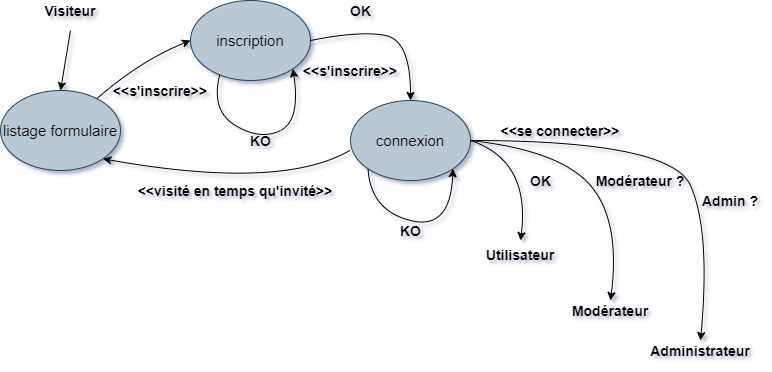

The diagram above was exported from draw.io. Its source (the exported page's mxGraphModel, read from the mxfile embedded in the PNG):
<mxGraphModel dx="774" dy="539" grid="1" gridSize="10" guides="1" tooltips="1" connect="1" arrows="1" fold="1" page="1" pageScale="1" pageWidth="1169" pageHeight="827" math="0" shadow="1">
  <root>
    <mxCell id="0" />
    <mxCell id="1" parent="0" />
    <mxCell id="GPVjLlDPR7vsJXf9DFOW-1" value="&lt;span style=&quot;font-size: 15px&quot;&gt;listage formulaire&lt;/span&gt;" style="ellipse;whiteSpace=wrap;html=1;fillColor=#bac8d3;strokeColor=#23445d;" parent="1" vertex="1">
      <mxGeometry x="310" y="250" width="120" height="80" as="geometry" />
    </mxCell>
    <mxCell id="GPVjLlDPR7vsJXf9DFOW-3" value="" style="endArrow=classic;html=1;entryX=0.5;entryY=0;entryDx=0;entryDy=0;" parent="1" target="GPVjLlDPR7vsJXf9DFOW-1" edge="1">
      <mxGeometry width="50" height="50" relative="1" as="geometry">
        <mxPoint x="380" y="190" as="sourcePoint" />
        <mxPoint x="410" y="150" as="targetPoint" />
      </mxGeometry>
    </mxCell>
    <mxCell id="GPVjLlDPR7vsJXf9DFOW-4" value="&lt;b&gt;&lt;font style=&quot;font-size: 14px&quot;&gt;Visiteur&lt;/font&gt;&lt;/b&gt;" style="text;html=1;strokeColor=none;fillColor=none;align=center;verticalAlign=middle;whiteSpace=wrap;rounded=0;" parent="1" vertex="1">
      <mxGeometry x="360" y="160" width="40" height="20" as="geometry" />
    </mxCell>
    <mxCell id="GPVjLlDPR7vsJXf9DFOW-20" value="&lt;b&gt;&lt;font style=&quot;font-size: 14px&quot;&gt;OK&lt;/font&gt;&lt;/b&gt;" style="text;html=1;align=center;verticalAlign=middle;resizable=0;points=[];autosize=1;" parent="1" vertex="1">
      <mxGeometry x="650" y="160" width="40" height="20" as="geometry" />
    </mxCell>
    <mxCell id="GPVjLlDPR7vsJXf9DFOW-23" value="" style="curved=1;endArrow=classic;html=1;exitX=0.244;exitY=0.925;exitDx=0;exitDy=0;exitPerimeter=0;entryX=1;entryY=1;entryDx=0;entryDy=0;" parent="1" source="5sTizIxEEYxvFY-JosoF-2" target="5sTizIxEEYxvFY-JosoF-2" edge="1">
      <mxGeometry width="50" height="50" relative="1" as="geometry">
        <mxPoint x="560" y="330" as="sourcePoint" />
        <mxPoint x="660" y="310" as="targetPoint" />
        <Array as="points">
          <mxPoint x="520" y="270" />
          <mxPoint x="570" y="300" />
          <mxPoint x="610" y="280" />
        </Array>
      </mxGeometry>
    </mxCell>
    <mxCell id="GPVjLlDPR7vsJXf9DFOW-24" value="&lt;b&gt;&lt;font style=&quot;font-size: 14px&quot;&gt;KO&lt;/font&gt;&lt;/b&gt;" style="text;html=1;align=center;verticalAlign=middle;resizable=0;points=[];autosize=1;" parent="1" vertex="1">
      <mxGeometry x="550" y="290" width="40" height="20" as="geometry" />
    </mxCell>
    <mxCell id="X-PRp3uIYueYistfvTKo-2" value="&lt;b&gt;&lt;font style=&quot;font-size: 14px&quot;&gt;Utilisateur&lt;/font&gt;&lt;/b&gt;" style="text;html=1;strokeColor=none;fillColor=none;align=center;verticalAlign=middle;whiteSpace=wrap;rounded=0;" parent="1" vertex="1">
      <mxGeometry x="810" y="404" width="40" height="20" as="geometry" />
    </mxCell>
    <mxCell id="5sTizIxEEYxvFY-JosoF-1" value="" style="curved=1;endArrow=classic;html=1;rounded=0;entryX=0;entryY=0.5;entryDx=0;entryDy=0;" parent="1" source="GPVjLlDPR7vsJXf9DFOW-1" target="5sTizIxEEYxvFY-JosoF-2" edge="1">
      <mxGeometry width="50" height="50" relative="1" as="geometry">
        <mxPoint x="500" y="370" as="sourcePoint" />
        <mxPoint x="590" y="250" as="targetPoint" />
        <Array as="points">
          <mxPoint x="450" y="220" />
        </Array>
      </mxGeometry>
    </mxCell>
    <mxCell id="5sTizIxEEYxvFY-JosoF-2" value="&lt;span style=&quot;font-size: 15px&quot;&gt;inscription&lt;/span&gt;" style="ellipse;whiteSpace=wrap;html=1;fillColor=#bac8d3;strokeColor=#23445d;" parent="1" vertex="1">
      <mxGeometry x="500" y="160" width="120" height="80" as="geometry" />
    </mxCell>
    <mxCell id="5sTizIxEEYxvFY-JosoF-3" value="&lt;span style=&quot;font-size: 15px&quot;&gt;connexion&lt;/span&gt;" style="ellipse;whiteSpace=wrap;html=1;fillColor=#bac8d3;strokeColor=#23445d;" parent="1" vertex="1">
      <mxGeometry x="660" y="260" width="120" height="80" as="geometry" />
    </mxCell>
    <mxCell id="5sTizIxEEYxvFY-JosoF-5" value="" style="curved=1;endArrow=classic;html=1;rounded=0;entryX=0.5;entryY=0;entryDx=0;entryDy=0;exitX=1;exitY=0.5;exitDx=0;exitDy=0;" parent="1" source="5sTizIxEEYxvFY-JosoF-2" target="5sTizIxEEYxvFY-JosoF-3" edge="1">
      <mxGeometry width="50" height="50" relative="1" as="geometry">
        <mxPoint x="500" y="310" as="sourcePoint" />
        <mxPoint x="550" y="260" as="targetPoint" />
        <Array as="points">
          <mxPoint x="670" y="190" />
          <mxPoint x="720" y="200" />
        </Array>
      </mxGeometry>
    </mxCell>
    <mxCell id="5sTizIxEEYxvFY-JosoF-6" value="" style="curved=1;endArrow=classic;html=1;exitX=0;exitY=1;exitDx=0;exitDy=0;entryX=1;entryY=1;entryDx=0;entryDy=0;" parent="1" source="5sTizIxEEYxvFY-JosoF-3" target="5sTizIxEEYxvFY-JosoF-3" edge="1">
      <mxGeometry width="50" height="50" relative="1" as="geometry">
        <mxPoint x="684.28" y="355.72" as="sourcePoint" />
        <mxPoint x="757.4264068711927" y="350.0042712474618" as="targetPoint" />
        <Array as="points">
          <mxPoint x="680" y="370" />
          <mxPoint x="760" y="390" />
        </Array>
      </mxGeometry>
    </mxCell>
    <mxCell id="5sTizIxEEYxvFY-JosoF-7" value="&lt;b&gt;&lt;font style=&quot;font-size: 14px&quot;&gt;KO&lt;/font&gt;&lt;/b&gt;" style="text;html=1;align=center;verticalAlign=middle;resizable=0;points=[];autosize=1;" parent="1" vertex="1">
      <mxGeometry x="700" y="380" width="40" height="20" as="geometry" />
    </mxCell>
    <mxCell id="5sTizIxEEYxvFY-JosoF-8" value="&lt;b&gt;&lt;font style=&quot;font-size: 14px&quot;&gt;OK&lt;/font&gt;&lt;/b&gt;" style="text;html=1;align=center;verticalAlign=middle;resizable=0;points=[];autosize=1;" parent="1" vertex="1">
      <mxGeometry x="830" y="330" width="40" height="20" as="geometry" />
    </mxCell>
    <mxCell id="5sTizIxEEYxvFY-JosoF-9" value="" style="curved=1;endArrow=classic;html=1;rounded=0;exitX=1;exitY=0.5;exitDx=0;exitDy=0;" parent="1" source="5sTizIxEEYxvFY-JosoF-3" edge="1">
      <mxGeometry width="50" height="50" relative="1" as="geometry">
        <mxPoint x="820" y="340" as="sourcePoint" />
        <mxPoint x="830" y="400" as="targetPoint" />
        <Array as="points">
          <mxPoint x="840" y="320" />
        </Array>
      </mxGeometry>
    </mxCell>
    <mxCell id="xWg0FOrYE9isUhLn8oBT-1" value="" style="curved=1;endArrow=classic;html=1;rounded=0;exitX=1;exitY=0.5;exitDx=0;exitDy=0;" edge="1" parent="1" source="5sTizIxEEYxvFY-JosoF-3">
      <mxGeometry width="50" height="50" relative="1" as="geometry">
        <mxPoint x="870" y="360" as="sourcePoint" />
        <mxPoint x="920" y="460" as="targetPoint" />
        <Array as="points">
          <mxPoint x="870" y="310" />
          <mxPoint x="930" y="380" />
        </Array>
      </mxGeometry>
    </mxCell>
    <mxCell id="xWg0FOrYE9isUhLn8oBT-3" value="&lt;b&gt;&lt;font style=&quot;font-size: 14px&quot;&gt;Modérateur&lt;/font&gt;&lt;/b&gt;" style="text;html=1;strokeColor=none;fillColor=none;align=center;verticalAlign=middle;whiteSpace=wrap;rounded=0;" vertex="1" parent="1">
      <mxGeometry x="900" y="460" width="40" height="20" as="geometry" />
    </mxCell>
    <mxCell id="xWg0FOrYE9isUhLn8oBT-4" value="&lt;b&gt;&lt;font style=&quot;font-size: 14px&quot;&gt;Admin ?&lt;/font&gt;&lt;/b&gt;" style="text;html=1;strokeColor=none;fillColor=none;align=center;verticalAlign=middle;whiteSpace=wrap;rounded=0;" vertex="1" parent="1">
      <mxGeometry x="1010" y="350" width="60" height="20" as="geometry" />
    </mxCell>
    <mxCell id="xWg0FOrYE9isUhLn8oBT-5" value="&lt;b&gt;&lt;font style=&quot;font-size: 14px&quot;&gt;&amp;lt;&amp;lt;s'inscrire&amp;gt;&amp;gt;&lt;/font&gt;&lt;/b&gt;" style="text;html=1;strokeColor=none;fillColor=none;align=center;verticalAlign=middle;whiteSpace=wrap;rounded=0;" vertex="1" parent="1">
      <mxGeometry x="450" y="240" width="40" height="20" as="geometry" />
    </mxCell>
    <mxCell id="xWg0FOrYE9isUhLn8oBT-6" value="&lt;b&gt;&lt;font style=&quot;font-size: 14px&quot;&gt;&amp;lt;&amp;lt;s'inscrire&amp;gt;&amp;gt;&lt;/font&gt;&lt;/b&gt;" style="text;html=1;strokeColor=none;fillColor=none;align=center;verticalAlign=middle;whiteSpace=wrap;rounded=0;" vertex="1" parent="1">
      <mxGeometry x="640" y="220" width="40" height="20" as="geometry" />
    </mxCell>
    <mxCell id="xWg0FOrYE9isUhLn8oBT-8" value="&lt;b&gt;&lt;font style=&quot;font-size: 14px&quot;&gt;&amp;lt;&amp;lt;se connecter&amp;gt;&amp;gt;&lt;/font&gt;&lt;/b&gt;" style="text;html=1;strokeColor=none;fillColor=none;align=center;verticalAlign=middle;whiteSpace=wrap;rounded=0;" vertex="1" parent="1">
      <mxGeometry x="800" y="280" width="140" height="20" as="geometry" />
    </mxCell>
    <mxCell id="xWg0FOrYE9isUhLn8oBT-9" value="" style="curved=1;endArrow=classic;html=1;rounded=0;exitX=1;exitY=0.5;exitDx=0;exitDy=0;" edge="1" parent="1" source="5sTizIxEEYxvFY-JosoF-3">
      <mxGeometry width="50" height="50" relative="1" as="geometry">
        <mxPoint x="780" y="300" as="sourcePoint" />
        <mxPoint x="1010" y="500" as="targetPoint" />
        <Array as="points">
          <mxPoint x="980" y="300" />
          <mxPoint x="1020" y="390" />
        </Array>
      </mxGeometry>
    </mxCell>
    <mxCell id="xWg0FOrYE9isUhLn8oBT-10" value="&lt;b&gt;&lt;font style=&quot;font-size: 14px&quot;&gt;Administrateur&lt;/font&gt;&lt;/b&gt;" style="text;html=1;strokeColor=none;fillColor=none;align=center;verticalAlign=middle;whiteSpace=wrap;rounded=0;" vertex="1" parent="1">
      <mxGeometry x="990" y="500" width="40" height="20" as="geometry" />
    </mxCell>
    <mxCell id="xWg0FOrYE9isUhLn8oBT-11" value="&lt;b&gt;&lt;font style=&quot;font-size: 14px&quot;&gt;Modérateur ?&lt;/font&gt;&lt;/b&gt;" style="text;html=1;strokeColor=none;fillColor=none;align=center;verticalAlign=middle;whiteSpace=wrap;rounded=0;" vertex="1" parent="1">
      <mxGeometry x="900" y="330" width="100" height="20" as="geometry" />
    </mxCell>
    <mxCell id="xWg0FOrYE9isUhLn8oBT-19" value="" style="curved=1;endArrow=classic;html=1;rounded=0;entryX=1;entryY=1;entryDx=0;entryDy=0;exitX=-0.006;exitY=0.625;exitDx=0;exitDy=0;exitPerimeter=0;" edge="1" parent="1" source="5sTizIxEEYxvFY-JosoF-3" target="GPVjLlDPR7vsJXf9DFOW-1">
      <mxGeometry width="50" height="50" relative="1" as="geometry">
        <mxPoint x="526.3625929157713" y="413.18273119870014" as="sourcePoint" />
        <mxPoint x="620" y="355" as="targetPoint" />
        <Array as="points">
          <mxPoint x="590" y="350" />
        </Array>
      </mxGeometry>
    </mxCell>
    <mxCell id="xWg0FOrYE9isUhLn8oBT-20" value="&lt;b&gt;&lt;font style=&quot;font-size: 14px&quot;&gt;&amp;lt;&amp;lt;visité en temps qu'invité&amp;gt;&amp;gt;&lt;/font&gt;&lt;/b&gt;" style="text;html=1;strokeColor=none;fillColor=none;align=center;verticalAlign=middle;whiteSpace=wrap;rounded=0;" vertex="1" parent="1">
      <mxGeometry x="440" y="340" width="210" height="20" as="geometry" />
    </mxCell>
  </root>
</mxGraphModel>